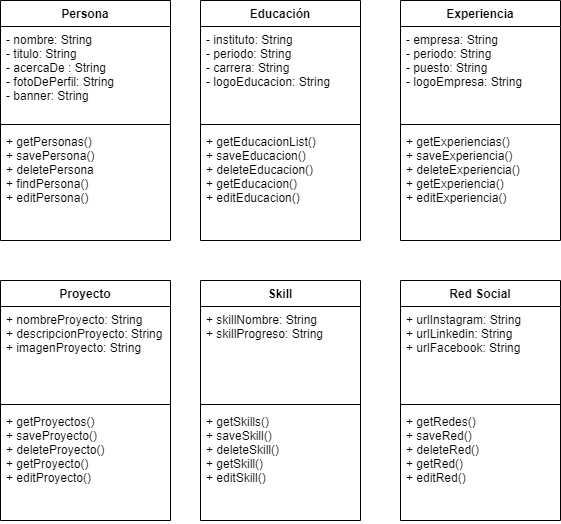

The diagram above was exported from draw.io. Its source (the exported page's mxGraphModel, read from the mxfile embedded in the PNG):
<mxGraphModel dx="868" dy="393" grid="1" gridSize="10" guides="1" tooltips="1" connect="1" arrows="1" fold="1" page="1" pageScale="1" pageWidth="827" pageHeight="1169" math="0" shadow="0">
  <root>
    <mxCell id="0" />
    <mxCell id="1" parent="0" />
    <mxCell id="U37D5VHJtoswF9_SutM4-2" value="Persona" style="swimlane;fontStyle=1;align=center;verticalAlign=top;childLayout=stackLayout;horizontal=1;startSize=26;horizontalStack=0;resizeParent=1;resizeParentMax=0;resizeLast=0;collapsible=1;marginBottom=0;" vertex="1" parent="1">
      <mxGeometry x="80" y="40" width="170" height="240" as="geometry" />
    </mxCell>
    <mxCell id="U37D5VHJtoswF9_SutM4-3" value="- nombre: String&#10;- titulo: String&#10;- acercaDe : String&#10;- fotoDePerfil: String&#10;- banner: String" style="text;strokeColor=none;fillColor=none;align=left;verticalAlign=top;spacingLeft=4;spacingRight=4;overflow=hidden;rotatable=0;points=[[0,0.5],[1,0.5]];portConstraint=eastwest;" vertex="1" parent="U37D5VHJtoswF9_SutM4-2">
      <mxGeometry y="26" width="170" height="94" as="geometry" />
    </mxCell>
    <mxCell id="U37D5VHJtoswF9_SutM4-4" value="" style="line;strokeWidth=1;fillColor=none;align=left;verticalAlign=middle;spacingTop=-1;spacingLeft=3;spacingRight=3;rotatable=0;labelPosition=right;points=[];portConstraint=eastwest;" vertex="1" parent="U37D5VHJtoswF9_SutM4-2">
      <mxGeometry y="120" width="170" height="8" as="geometry" />
    </mxCell>
    <mxCell id="U37D5VHJtoswF9_SutM4-5" value="+ getPersonas()&#10;+ savePersona()&#10;+ deletePersona&#10;+ findPersona()&#10;+ editPersona()" style="text;strokeColor=none;fillColor=none;align=left;verticalAlign=top;spacingLeft=4;spacingRight=4;overflow=hidden;rotatable=0;points=[[0,0.5],[1,0.5]];portConstraint=eastwest;" vertex="1" parent="U37D5VHJtoswF9_SutM4-2">
      <mxGeometry y="128" width="170" height="112" as="geometry" />
    </mxCell>
    <mxCell id="U37D5VHJtoswF9_SutM4-76" style="edgeStyle=orthogonalEdgeStyle;rounded=0;orthogonalLoop=1;jettySize=auto;html=1;exitX=1;exitY=0.5;exitDx=0;exitDy=0;" edge="1" parent="U37D5VHJtoswF9_SutM4-2" source="U37D5VHJtoswF9_SutM4-3" target="U37D5VHJtoswF9_SutM4-3">
      <mxGeometry relative="1" as="geometry" />
    </mxCell>
    <mxCell id="U37D5VHJtoswF9_SutM4-6" value="Educación" style="swimlane;fontStyle=1;align=center;verticalAlign=top;childLayout=stackLayout;horizontal=1;startSize=26;horizontalStack=0;resizeParent=1;resizeParentMax=0;resizeLast=0;collapsible=1;marginBottom=0;" vertex="1" parent="1">
      <mxGeometry x="280" y="40" width="160" height="240" as="geometry" />
    </mxCell>
    <mxCell id="U37D5VHJtoswF9_SutM4-7" value="- instituto: String&#10;- periodo: String&#10;- carrera: String&#10;- logoEducacion: String" style="text;strokeColor=none;fillColor=none;align=left;verticalAlign=top;spacingLeft=4;spacingRight=4;overflow=hidden;rotatable=0;points=[[0,0.5],[1,0.5]];portConstraint=eastwest;" vertex="1" parent="U37D5VHJtoswF9_SutM4-6">
      <mxGeometry y="26" width="160" height="94" as="geometry" />
    </mxCell>
    <mxCell id="U37D5VHJtoswF9_SutM4-8" value="" style="line;strokeWidth=1;fillColor=none;align=left;verticalAlign=middle;spacingTop=-1;spacingLeft=3;spacingRight=3;rotatable=0;labelPosition=right;points=[];portConstraint=eastwest;" vertex="1" parent="U37D5VHJtoswF9_SutM4-6">
      <mxGeometry y="120" width="160" height="8" as="geometry" />
    </mxCell>
    <mxCell id="U37D5VHJtoswF9_SutM4-9" value="+ getEducacionList()&#10;+ saveEducacion()&#10;+ deleteEducacion()&#10;+ getEducacion()&#10;+ editEducacion()" style="text;strokeColor=none;fillColor=none;align=left;verticalAlign=top;spacingLeft=4;spacingRight=4;overflow=hidden;rotatable=0;points=[[0,0.5],[1,0.5]];portConstraint=eastwest;" vertex="1" parent="U37D5VHJtoswF9_SutM4-6">
      <mxGeometry y="128" width="160" height="112" as="geometry" />
    </mxCell>
    <mxCell id="U37D5VHJtoswF9_SutM4-60" value="Red Social" style="swimlane;fontStyle=1;align=center;verticalAlign=top;childLayout=stackLayout;horizontal=1;startSize=26;horizontalStack=0;resizeParent=1;resizeParentMax=0;resizeLast=0;collapsible=1;marginBottom=0;" vertex="1" parent="1">
      <mxGeometry x="480" y="320" width="160" height="240" as="geometry" />
    </mxCell>
    <mxCell id="U37D5VHJtoswF9_SutM4-61" value="+ urlInstagram: String&#10;+ urlLinkedin: String&#10;+ urlFacebook: String" style="text;strokeColor=none;fillColor=none;align=left;verticalAlign=top;spacingLeft=4;spacingRight=4;overflow=hidden;rotatable=0;points=[[0,0.5],[1,0.5]];portConstraint=eastwest;" vertex="1" parent="U37D5VHJtoswF9_SutM4-60">
      <mxGeometry y="26" width="160" height="94" as="geometry" />
    </mxCell>
    <mxCell id="U37D5VHJtoswF9_SutM4-62" value="" style="line;strokeWidth=1;fillColor=none;align=left;verticalAlign=middle;spacingTop=-1;spacingLeft=3;spacingRight=3;rotatable=0;labelPosition=right;points=[];portConstraint=eastwest;" vertex="1" parent="U37D5VHJtoswF9_SutM4-60">
      <mxGeometry y="120" width="160" height="8" as="geometry" />
    </mxCell>
    <mxCell id="U37D5VHJtoswF9_SutM4-63" value="+ getRedes()&#10;+ saveRed()&#10;+ deleteRed()&#10;+ getRed()&#10;+ editRed()" style="text;strokeColor=none;fillColor=none;align=left;verticalAlign=top;spacingLeft=4;spacingRight=4;overflow=hidden;rotatable=0;points=[[0,0.5],[1,0.5]];portConstraint=eastwest;" vertex="1" parent="U37D5VHJtoswF9_SutM4-60">
      <mxGeometry y="128" width="160" height="112" as="geometry" />
    </mxCell>
    <mxCell id="U37D5VHJtoswF9_SutM4-64" value="Skill" style="swimlane;fontStyle=1;align=center;verticalAlign=top;childLayout=stackLayout;horizontal=1;startSize=26;horizontalStack=0;resizeParent=1;resizeParentMax=0;resizeLast=0;collapsible=1;marginBottom=0;" vertex="1" parent="1">
      <mxGeometry x="280" y="320" width="160" height="240" as="geometry" />
    </mxCell>
    <mxCell id="U37D5VHJtoswF9_SutM4-65" value="+ skillNombre: String&#10;+ skillProgreso: String" style="text;strokeColor=none;fillColor=none;align=left;verticalAlign=top;spacingLeft=4;spacingRight=4;overflow=hidden;rotatable=0;points=[[0,0.5],[1,0.5]];portConstraint=eastwest;" vertex="1" parent="U37D5VHJtoswF9_SutM4-64">
      <mxGeometry y="26" width="160" height="94" as="geometry" />
    </mxCell>
    <mxCell id="U37D5VHJtoswF9_SutM4-66" value="" style="line;strokeWidth=1;fillColor=none;align=left;verticalAlign=middle;spacingTop=-1;spacingLeft=3;spacingRight=3;rotatable=0;labelPosition=right;points=[];portConstraint=eastwest;" vertex="1" parent="U37D5VHJtoswF9_SutM4-64">
      <mxGeometry y="120" width="160" height="8" as="geometry" />
    </mxCell>
    <mxCell id="U37D5VHJtoswF9_SutM4-67" value="+ getSkills()&#10;+ saveSkill()&#10;+ deleteSkill()&#10;+ getSkill()&#10;+ editSkill()" style="text;strokeColor=none;fillColor=none;align=left;verticalAlign=top;spacingLeft=4;spacingRight=4;overflow=hidden;rotatable=0;points=[[0,0.5],[1,0.5]];portConstraint=eastwest;" vertex="1" parent="U37D5VHJtoswF9_SutM4-64">
      <mxGeometry y="128" width="160" height="112" as="geometry" />
    </mxCell>
    <mxCell id="U37D5VHJtoswF9_SutM4-68" value="Proyecto" style="swimlane;fontStyle=1;align=center;verticalAlign=top;childLayout=stackLayout;horizontal=1;startSize=26;horizontalStack=0;resizeParent=1;resizeParentMax=0;resizeLast=0;collapsible=1;marginBottom=0;" vertex="1" parent="1">
      <mxGeometry x="80" y="320" width="170" height="240" as="geometry" />
    </mxCell>
    <mxCell id="U37D5VHJtoswF9_SutM4-69" value="+ nombreProyecto: String&#10;+ descripcionProyecto: String&#10;+ imagenProyecto: String&#10;" style="text;strokeColor=none;fillColor=none;align=left;verticalAlign=top;spacingLeft=4;spacingRight=4;overflow=hidden;rotatable=0;points=[[0,0.5],[1,0.5]];portConstraint=eastwest;" vertex="1" parent="U37D5VHJtoswF9_SutM4-68">
      <mxGeometry y="26" width="170" height="94" as="geometry" />
    </mxCell>
    <mxCell id="U37D5VHJtoswF9_SutM4-70" value="" style="line;strokeWidth=1;fillColor=none;align=left;verticalAlign=middle;spacingTop=-1;spacingLeft=3;spacingRight=3;rotatable=0;labelPosition=right;points=[];portConstraint=eastwest;" vertex="1" parent="U37D5VHJtoswF9_SutM4-68">
      <mxGeometry y="120" width="170" height="8" as="geometry" />
    </mxCell>
    <mxCell id="U37D5VHJtoswF9_SutM4-71" value="+ getProyectos()&#10;+ saveProyecto()&#10;+ deleteProyecto()&#10;+ getProyecto()&#10;+ editProyecto()" style="text;strokeColor=none;fillColor=none;align=left;verticalAlign=top;spacingLeft=4;spacingRight=4;overflow=hidden;rotatable=0;points=[[0,0.5],[1,0.5]];portConstraint=eastwest;" vertex="1" parent="U37D5VHJtoswF9_SutM4-68">
      <mxGeometry y="128" width="170" height="112" as="geometry" />
    </mxCell>
    <mxCell id="U37D5VHJtoswF9_SutM4-72" value="Experiencia" style="swimlane;fontStyle=1;align=center;verticalAlign=top;childLayout=stackLayout;horizontal=1;startSize=26;horizontalStack=0;resizeParent=1;resizeParentMax=0;resizeLast=0;collapsible=1;marginBottom=0;" vertex="1" parent="1">
      <mxGeometry x="480" y="40" width="160" height="240" as="geometry" />
    </mxCell>
    <mxCell id="U37D5VHJtoswF9_SutM4-73" value="- empresa: String&#10;- periodo: String&#10;- puesto: String&#10;- logoEmpresa: String" style="text;strokeColor=none;fillColor=none;align=left;verticalAlign=top;spacingLeft=4;spacingRight=4;overflow=hidden;rotatable=0;points=[[0,0.5],[1,0.5]];portConstraint=eastwest;" vertex="1" parent="U37D5VHJtoswF9_SutM4-72">
      <mxGeometry y="26" width="160" height="94" as="geometry" />
    </mxCell>
    <mxCell id="U37D5VHJtoswF9_SutM4-74" value="" style="line;strokeWidth=1;fillColor=none;align=left;verticalAlign=middle;spacingTop=-1;spacingLeft=3;spacingRight=3;rotatable=0;labelPosition=right;points=[];portConstraint=eastwest;" vertex="1" parent="U37D5VHJtoswF9_SutM4-72">
      <mxGeometry y="120" width="160" height="8" as="geometry" />
    </mxCell>
    <mxCell id="U37D5VHJtoswF9_SutM4-75" value="+ getExperiencias()&#10;+ saveExperiencia()&#10;+ deleteExperiencia()&#10;+ getExperiencia()&#10;+ editExperiencia()" style="text;strokeColor=none;fillColor=none;align=left;verticalAlign=top;spacingLeft=4;spacingRight=4;overflow=hidden;rotatable=0;points=[[0,0.5],[1,0.5]];portConstraint=eastwest;" vertex="1" parent="U37D5VHJtoswF9_SutM4-72">
      <mxGeometry y="128" width="160" height="112" as="geometry" />
    </mxCell>
  </root>
</mxGraphModel>